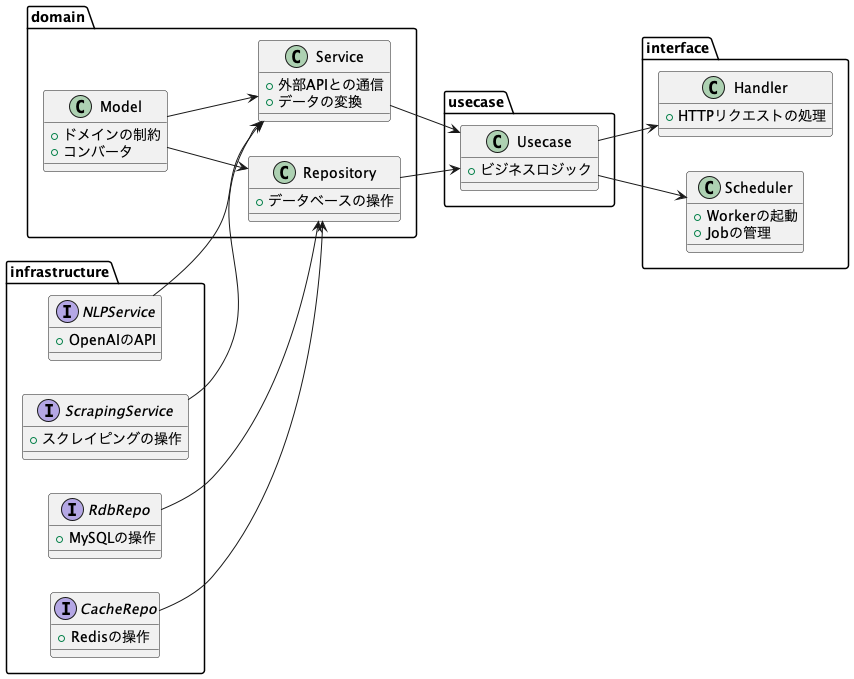

The diagram above was rendered by PlantUML. Its source (embedded in the PNG):
@startuml

left to right direction

package "domain" {
  class Model {
    +ドメインの制約
    +コンバータ
  }
  class Repository {
    +データベースの操作
  }

  class Service {
    +外部APIとの通信
    +データの変換
  }
}

package "usecase" {
  class Usecase {
   +ビジネスロジック
  }
}

package "interface" {

  class Handler {
    +HTTPリクエストの処理
  }

  class Scheduler {
    +Workerの起動
    +Jobの管理
  }
}


package "infrastructure" {
    interface NLPService {
        +OpenAIのAPI
    }
    interface ScrapingService{
        +スクレイピングの操作
    }
    interface RdbRepo {
        +MySQLの操作
    }
    interface CacheRepo {
        +Redisの操作
}

Model --> Repository
Model --> Service
Repository --> Usecase
RdbRepo --> Repository
CacheRepo --> Repository
NLPService --> Service
ScrapingService --> Service
Service --> Usecase
Usecase --> Handler
Usecase --> Scheduler

@enduml